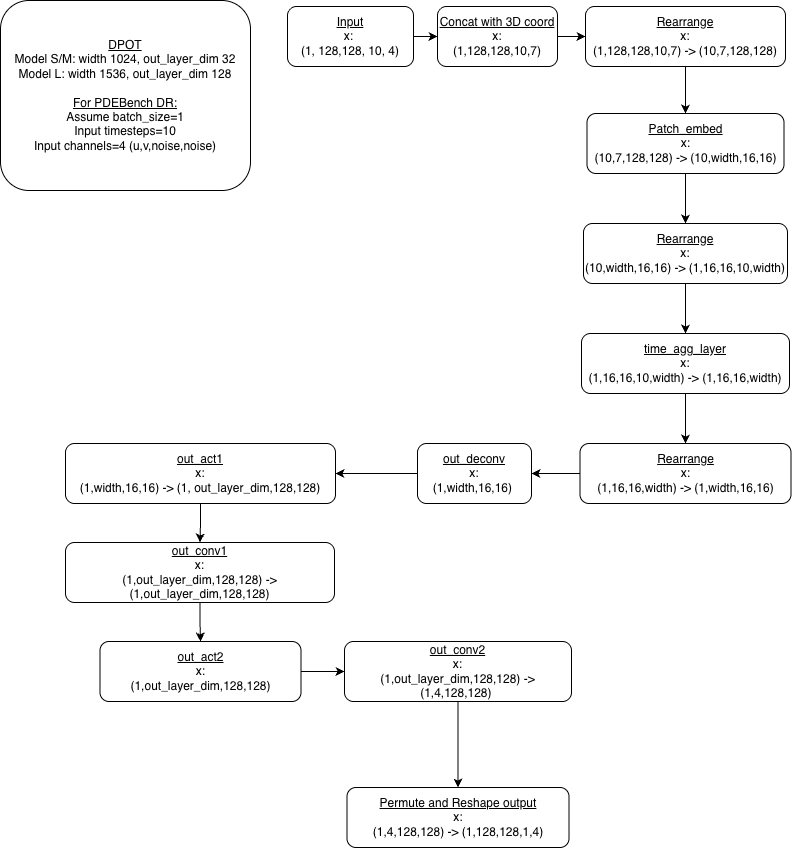

The diagram above was exported from draw.io. Its source (the exported page's mxGraphModel, read from the mxfile embedded in the PNG):
<mxGraphModel dx="1414" dy="880" grid="0" gridSize="10" guides="1" tooltips="1" connect="1" arrows="1" fold="1" page="1" pageScale="1" pageWidth="850" pageHeight="1100" background="light-dark(#FFFFFF,#FFFFFF)" math="0" shadow="0">
  <root>
    <mxCell id="0" />
    <mxCell id="1" parent="0" />
    <mxCell id="YeisVcZ3HcHQlORRoXwB-1" parent="1" style="rounded=1;whiteSpace=wrap;html=1;" value="&lt;div&gt;&lt;u&gt;DPOT&lt;/u&gt;&lt;/div&gt;&lt;div&gt;Model S/M: width 1024, out_layer_dim 32&lt;/div&gt;&lt;div&gt;Model L: width 1536, out_layer_dim 128&lt;/div&gt;&lt;div&gt;&lt;br&gt;&lt;/div&gt;&lt;div&gt;&lt;u&gt;For PDEBench DR:&lt;/u&gt;&lt;/div&gt;&lt;div&gt;Assume batch_size=1&lt;/div&gt;&lt;div&gt;Input timesteps=10&lt;/div&gt;&lt;div&gt;Input channels=4 (u,v,noise,noise)&lt;/div&gt;" vertex="1">
      <mxGeometry height="190" width="250" as="geometry" />
    </mxCell>
    <mxCell id="2X363pW5anmmPwIQUZMc-2" edge="1" parent="1" source="YeisVcZ3HcHQlORRoXwB-3" style="edgeStyle=orthogonalEdgeStyle;rounded=0;orthogonalLoop=1;jettySize=auto;html=1;strokeColor=light-dark(#000000,#000000);" target="2X363pW5anmmPwIQUZMc-1" value="">
      <mxGeometry relative="1" as="geometry" />
    </mxCell>
    <mxCell id="YeisVcZ3HcHQlORRoXwB-3" parent="1" style="rounded=1;whiteSpace=wrap;html=1;" value="&lt;div&gt;&lt;u&gt;Input&lt;/u&gt;&lt;/div&gt;x:&amp;nbsp;&lt;div&gt;(1, 128,128, 10, 4)&lt;/div&gt;" vertex="1">
      <mxGeometry height="60" width="126" x="287" y="6" as="geometry" />
    </mxCell>
    <mxCell id="2X363pW5anmmPwIQUZMc-5" edge="1" parent="1" source="2X363pW5anmmPwIQUZMc-1" style="edgeStyle=orthogonalEdgeStyle;rounded=0;orthogonalLoop=1;jettySize=auto;html=1;strokeColor=light-dark(#000000,#000000);" target="2X363pW5anmmPwIQUZMc-4" value="">
      <mxGeometry relative="1" as="geometry" />
    </mxCell>
    <mxCell id="2X363pW5anmmPwIQUZMc-1" parent="1" style="whiteSpace=wrap;html=1;rounded=1;" value="&lt;u&gt;Concat with 3D coord&lt;/u&gt;&lt;div&gt;x:&lt;/div&gt;&lt;div&gt;(1,128,128,10,7)&lt;/div&gt;" vertex="1">
      <mxGeometry height="60" width="120" x="437" y="6" as="geometry" />
    </mxCell>
    <mxCell id="2X363pW5anmmPwIQUZMc-8" edge="1" parent="1" source="2X363pW5anmmPwIQUZMc-4" style="edgeStyle=orthogonalEdgeStyle;rounded=0;orthogonalLoop=1;jettySize=auto;html=1;strokeColor=light-dark(#000000,#000000);" target="2X363pW5anmmPwIQUZMc-7" value="">
      <mxGeometry relative="1" as="geometry" />
    </mxCell>
    <mxCell id="2X363pW5anmmPwIQUZMc-4" parent="1" style="whiteSpace=wrap;html=1;rounded=1;" value="&lt;u&gt;Rearrange&lt;/u&gt;&lt;div&gt;x:&lt;/div&gt;&lt;div&gt;(1,128,128,10,7) -&amp;gt; (10,7,128,128)&lt;/div&gt;" vertex="1">
      <mxGeometry height="60" width="200" x="585" y="6" as="geometry" />
    </mxCell>
    <mxCell id="2X363pW5anmmPwIQUZMc-10" edge="1" parent="1" source="2X363pW5anmmPwIQUZMc-7" style="edgeStyle=orthogonalEdgeStyle;rounded=0;orthogonalLoop=1;jettySize=auto;html=1;strokeColor=light-dark(#000000,#000000);" target="2X363pW5anmmPwIQUZMc-9" value="">
      <mxGeometry relative="1" as="geometry" />
    </mxCell>
    <mxCell id="2X363pW5anmmPwIQUZMc-7" parent="1" style="whiteSpace=wrap;html=1;rounded=1;" value="&lt;u&gt;Patch_embed&lt;/u&gt;&lt;div&gt;x:&lt;br&gt;(10,7,128,128) -&amp;gt; (10,width,16,16)&lt;/div&gt;" vertex="1">
      <mxGeometry height="60" width="197" x="586.5" y="113" as="geometry" />
    </mxCell>
    <mxCell id="2X363pW5anmmPwIQUZMc-12" edge="1" parent="1" source="2X363pW5anmmPwIQUZMc-9" style="edgeStyle=orthogonalEdgeStyle;rounded=0;orthogonalLoop=1;jettySize=auto;html=1;strokeColor=light-dark(#000000,#000000);" target="2X363pW5anmmPwIQUZMc-11" value="">
      <mxGeometry relative="1" as="geometry" />
    </mxCell>
    <mxCell id="2X363pW5anmmPwIQUZMc-9" parent="1" style="whiteSpace=wrap;html=1;rounded=1;" value="&lt;u&gt;Rearrange&lt;/u&gt;&lt;div&gt;x:&lt;/div&gt;&lt;div&gt;(10,width,16,16) -&amp;gt; (1,16,16,10,width)&lt;/div&gt;" vertex="1">
      <mxGeometry height="60" width="204" x="583" y="223" as="geometry" />
    </mxCell>
    <mxCell id="2X363pW5anmmPwIQUZMc-14" edge="1" parent="1" source="2X363pW5anmmPwIQUZMc-11" style="edgeStyle=orthogonalEdgeStyle;rounded=0;orthogonalLoop=1;jettySize=auto;html=1;strokeColor=light-dark(#000000,#000000);" target="2X363pW5anmmPwIQUZMc-13" value="">
      <mxGeometry relative="1" as="geometry" />
    </mxCell>
    <mxCell id="2X363pW5anmmPwIQUZMc-11" parent="1" style="whiteSpace=wrap;html=1;rounded=1;" value="&lt;u&gt;time_agg_layer&lt;/u&gt;&lt;div&gt;x:&lt;/div&gt;&lt;div&gt;(1,16,16,10,width) -&amp;gt; (1,16,16,width)&lt;/div&gt;" vertex="1">
      <mxGeometry height="60" width="208" x="581" y="333" as="geometry" />
    </mxCell>
    <mxCell id="2X363pW5anmmPwIQUZMc-16" edge="1" parent="1" source="2X363pW5anmmPwIQUZMc-13" style="edgeStyle=orthogonalEdgeStyle;rounded=0;orthogonalLoop=1;jettySize=auto;html=1;strokeColor=light-dark(#000000,#000000);" target="2X363pW5anmmPwIQUZMc-15" value="">
      <mxGeometry relative="1" as="geometry" />
    </mxCell>
    <mxCell id="2X363pW5anmmPwIQUZMc-13" parent="1" style="whiteSpace=wrap;html=1;rounded=1;" value="&lt;u&gt;Rearrange&lt;/u&gt;&lt;div&gt;x:&lt;/div&gt;&lt;div&gt;(1,16,16,width) -&amp;gt; (1,width,16,16)&lt;/div&gt;" vertex="1">
      <mxGeometry height="60" width="211" x="579.5" y="443" as="geometry" />
    </mxCell>
    <mxCell id="2X363pW5anmmPwIQUZMc-18" edge="1" parent="1" source="2X363pW5anmmPwIQUZMc-15" style="edgeStyle=orthogonalEdgeStyle;rounded=0;orthogonalLoop=1;jettySize=auto;html=1;strokeColor=light-dark(#000000,#000000);" target="2X363pW5anmmPwIQUZMc-17" value="">
      <mxGeometry relative="1" as="geometry" />
    </mxCell>
    <mxCell id="2X363pW5anmmPwIQUZMc-15" parent="1" style="whiteSpace=wrap;html=1;rounded=1;" value="&lt;u&gt;out_deconv&lt;/u&gt;&lt;div&gt;x:&lt;/div&gt;&lt;div&gt;(1,width,16,16)&amp;nbsp;&lt;/div&gt;" vertex="1">
      <mxGeometry height="60" width="114" x="417" y="443" as="geometry" />
    </mxCell>
    <mxCell id="2X363pW5anmmPwIQUZMc-20" edge="1" parent="1" source="2X363pW5anmmPwIQUZMc-17" style="edgeStyle=orthogonalEdgeStyle;rounded=0;orthogonalLoop=1;jettySize=auto;html=1;strokeColor=light-dark(#000000,#000000);" target="2X363pW5anmmPwIQUZMc-19" value="">
      <mxGeometry relative="1" as="geometry" />
    </mxCell>
    <mxCell id="2X363pW5anmmPwIQUZMc-17" parent="1" style="whiteSpace=wrap;html=1;rounded=1;" value="&lt;u&gt;out_act1&lt;/u&gt;&lt;div&gt;x:&lt;/div&gt;&lt;div&gt;(1,width,16,16) -&amp;gt; (1, out_layer_dim,128,128)&lt;/div&gt;" vertex="1">
      <mxGeometry height="60" width="270" x="65" y="443" as="geometry" />
    </mxCell>
    <mxCell id="2X363pW5anmmPwIQUZMc-22" edge="1" parent="1" source="2X363pW5anmmPwIQUZMc-19" style="edgeStyle=orthogonalEdgeStyle;rounded=0;orthogonalLoop=1;jettySize=auto;html=1;strokeColor=light-dark(#000000,#000000);" target="2X363pW5anmmPwIQUZMc-21" value="">
      <mxGeometry relative="1" as="geometry" />
    </mxCell>
    <mxCell id="2X363pW5anmmPwIQUZMc-19" parent="1" style="whiteSpace=wrap;html=1;rounded=1;" value="&lt;u&gt;out_conv1&lt;/u&gt;&lt;div&gt;x:&lt;/div&gt;&lt;div&gt;(1,out_layer_dim,128,128) -&amp;gt; (1,out_layer_dim,128,128)&lt;/div&gt;" vertex="1">
      <mxGeometry height="60" width="269" x="65" y="542" as="geometry" />
    </mxCell>
    <mxCell id="2X363pW5anmmPwIQUZMc-27" edge="1" parent="1" source="2X363pW5anmmPwIQUZMc-21" style="edgeStyle=orthogonalEdgeStyle;rounded=0;orthogonalLoop=1;jettySize=auto;html=1;strokeColor=light-dark(#000000,#000000);" target="2X363pW5anmmPwIQUZMc-26" value="">
      <mxGeometry relative="1" as="geometry" />
    </mxCell>
    <mxCell id="2X363pW5anmmPwIQUZMc-21" parent="1" style="whiteSpace=wrap;html=1;rounded=1;" value="&lt;u&gt;out_act2&lt;/u&gt;&lt;div&gt;x:&lt;/div&gt;&lt;div&gt;(1,out_layer_dim,128,128)&lt;/div&gt;" vertex="1">
      <mxGeometry height="60" width="201" x="99.5" y="641" as="geometry" />
    </mxCell>
    <mxCell id="2X363pW5anmmPwIQUZMc-29" edge="1" parent="1" source="2X363pW5anmmPwIQUZMc-26" style="edgeStyle=orthogonalEdgeStyle;rounded=0;orthogonalLoop=1;jettySize=auto;html=1;strokeColor=light-dark(#000000,#000000);" target="2X363pW5anmmPwIQUZMc-28" value="">
      <mxGeometry relative="1" as="geometry" />
    </mxCell>
    <mxCell id="2X363pW5anmmPwIQUZMc-26" parent="1" style="whiteSpace=wrap;html=1;rounded=1;" value="&lt;u&gt;out_conv2&lt;/u&gt;&lt;div&gt;x:&lt;/div&gt;&lt;div&gt;(1,out_layer_dim,128,128) -&amp;gt; (1,4,128,128)&amp;nbsp;&lt;/div&gt;" vertex="1">
      <mxGeometry height="60" width="227" x="344" y="641" as="geometry" />
    </mxCell>
    <mxCell id="2X363pW5anmmPwIQUZMc-28" parent="1" style="whiteSpace=wrap;html=1;rounded=1;" value="&lt;u&gt;Permute and Reshape output&lt;/u&gt;&lt;div&gt;x:&lt;/div&gt;&lt;div&gt;(1,4,128,128) -&amp;gt; (1,128,128,1,4)&lt;/div&gt;" vertex="1">
      <mxGeometry height="60" width="222" x="346.5" y="787" as="geometry" />
    </mxCell>
  </root>
</mxGraphModel>